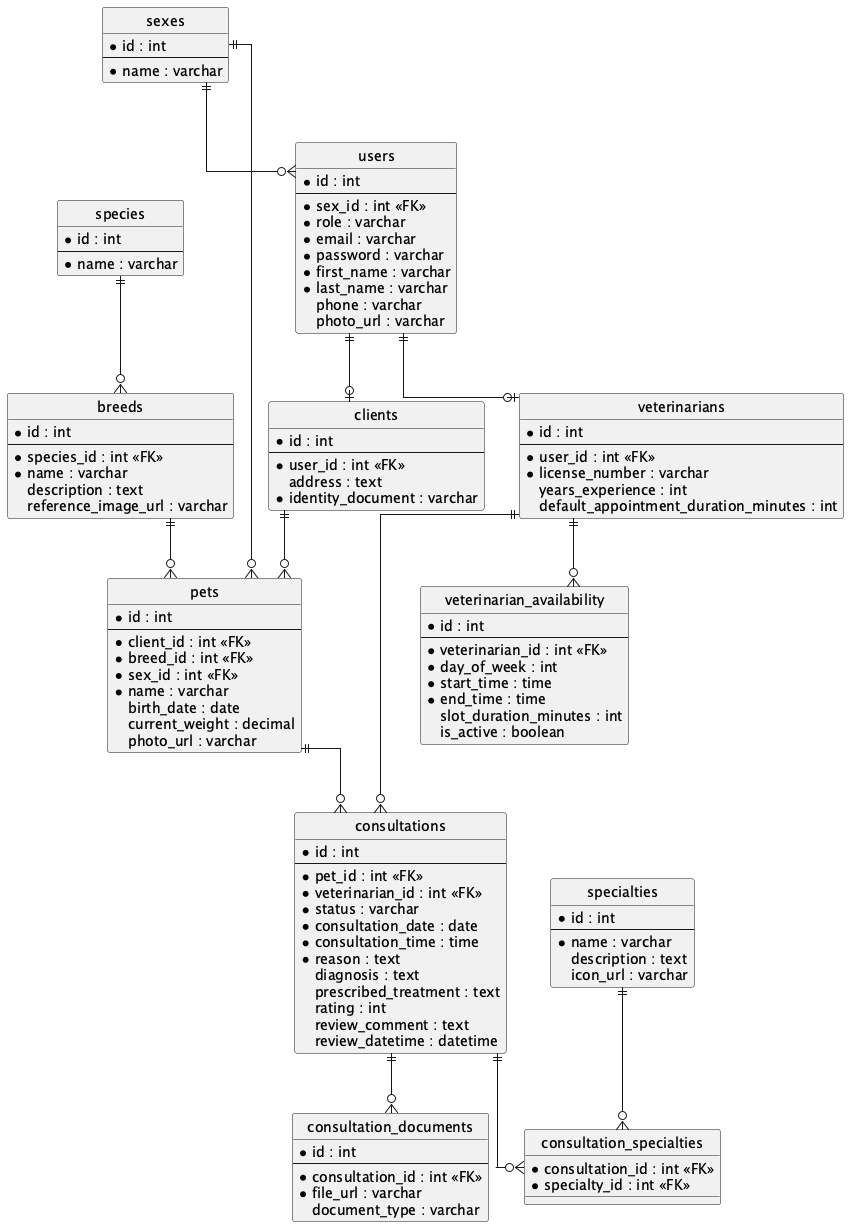

The diagram above was rendered by PlantUML. Its source (embedded in the PNG):
@startuml
' Ocultar el ícono de clase para estilo DER
hide circle

' Líneas ortogonales para mayor orden
skinparam linetype ortho

entity "sexes" {
  * id : int
  --
  * name : varchar
}

entity "users" {
  * id : int
  --
  * sex_id : int <<FK>>
  * role : varchar
  * email : varchar
  * password : varchar
  * first_name : varchar
  * last_name : varchar
  phone : varchar
  photo_url : varchar
}

entity "clients" {
  * id : int
  --
  * user_id : int <<FK>>
  address : text
  * identity_document : varchar
}

entity "veterinarians" {
  * id : int
  --
  * user_id : int <<FK>>
  * license_number : varchar
  years_experience : int
  default_appointment_duration_minutes : int
}

entity "species" {
  * id : int
  --
  * name : varchar
}

entity "breeds" {
  * id : int
  --
  * species_id : int <<FK>>
  * name : varchar
  description : text
  reference_image_url : varchar
}

entity "pets" {
  * id : int
  --
  * client_id : int <<FK>>
  * breed_id : int <<FK>>
  * sex_id : int <<FK>>
  * name : varchar
  birth_date : date
  current_weight : decimal
  photo_url : varchar
}

entity "specialties" {
  * id : int
  --
  * name : varchar
  description : text
  icon_url : varchar
}

entity "consultations" {
  * id : int
  --
  * pet_id : int <<FK>>
  * veterinarian_id : int <<FK>>
  * status : varchar
  * consultation_date : date
  * consultation_time : time
  * reason : text
  diagnosis : text
  prescribed_treatment : text
  rating : int
  review_comment : text
  review_datetime : datetime
}

entity "veterinarian_availability" {
  * id : int
  --
  * veterinarian_id : int <<FK>>
  * day_of_week : int
  * start_time : time
  * end_time : time
  slot_duration_minutes : int
  is_active : boolean
}

entity "consultation_documents" {
  * id : int
  --
  * consultation_id : int <<FK>>
  * file_url : varchar
  document_type : varchar
}

entity "consultation_specialties" {
  * consultation_id : int <<FK>>
  * specialty_id : int <<FK>>
}

' Relaciones de Autenticación y Perfil Único
sexes ||--o{ users
sexes ||--o{ pets
users ||--o| clients
users ||--o| veterinarians

' Relaciones del Catálogo de Animales
species ||--o{ breeds
breeds ||--o{ pets
clients ||--o{ pets

' Relaciones de Consultas Médicas
pets ||--o{ consultations
veterinarians ||--o{ consultations
veterinarians ||--o{ veterinarian_availability
consultations ||--o{ consultation_documents
consultations ||--o{ consultation_specialties
specialties ||--o{ consultation_specialties

@enduml